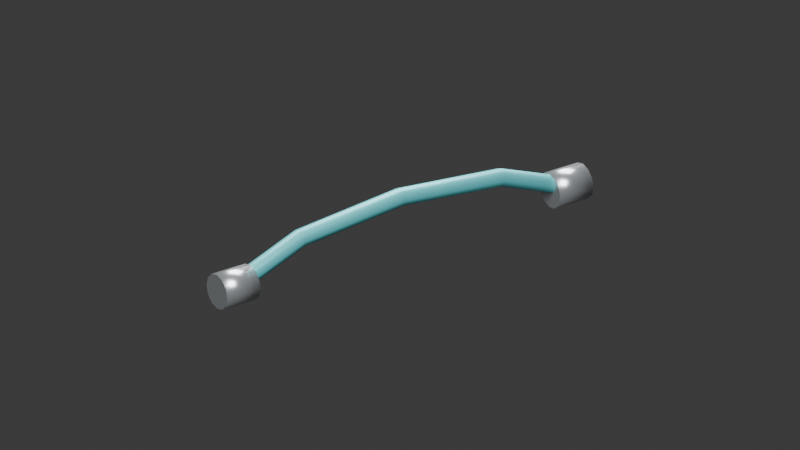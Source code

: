 # Source: Connection_HydraulicHose.blend  (saved by Blender 4.5.92; exported with 4.5.12 LTS)
import bpy
from mathutils import Matrix  # noqa: F401  (used for matrix-valued properties, if any)

bpy.ops.wm.read_factory_settings(use_empty=True)
scene = bpy.context.scene
scene.name = 'Connection_HydraulicHose'

# ---- materials (node trees are filled in below, after node groups)
mat_silver = bpy.data.materials.new('silver')
mat_silver.diffuse_color = (0.69, 0.73, 0.76, 1.0)
mat_oil = bpy.data.materials.new('oil')
mat_oil.diffuse_color = (0.14, 0.68, 0.73, 1.0)

# ---- material node trees
mat_silver.use_nodes = True; mat_silver.node_tree.nodes.clear()
_N = mat_silver.node_tree.nodes; _L = mat_silver.node_tree.links
n0 = _N.new('ShaderNodeBsdfPrincipled'); n0.name = 'Principled BSDF'; n0.location = (-200, 100)
n0.inputs[0].default_value = (0.69, 0.73, 0.76, 1.0)
n0.inputs[1].default_value = 0.75
n0.inputs[2].default_value = 0.28
n1 = _N.new('ShaderNodeOutputMaterial'); n1.name = 'Material Output'; n1.location = (200, 100)
_L.new(n0.outputs[0], n1.inputs[0])
n1.is_active_output = True
mat_oil.use_nodes = True; mat_oil.node_tree.nodes.clear()
_N = mat_oil.node_tree.nodes; _L = mat_oil.node_tree.links
n0 = _N.new('ShaderNodeBsdfPrincipled'); n0.name = 'Principled BSDF'; n0.location = (-200, 100)
n0.inputs[0].default_value = (0.14, 0.68, 0.73, 1.0)
n0.inputs[1].default_value = 0.22
n0.inputs[2].default_value = 0.43
n1 = _N.new('ShaderNodeOutputMaterial'); n1.name = 'Material Output'; n1.location = (200, 100)
_L.new(n0.outputs[0], n1.inputs[0])
n1.is_active_output = True

# ---- world
world_world = bpy.data.worlds.new('World'); scene.world = world_world
world_world.use_nodes = True; world_world.node_tree.nodes.clear()
_N = world_world.node_tree.nodes; _L = world_world.node_tree.links
n0 = _N.new('ShaderNodeOutputWorld'); n0.name = 'World Output'; n0.location = (200, 100)
n1 = _N.new('ShaderNodeBackground'); n1.name = 'Background'; n1.location = (-200, 100)
n1.inputs[0].default_value = (0.05088, 0.05088, 0.05088, 1.0)
_L.new(n1.outputs[0], n0.inputs[0])
n0.is_active_output = True
world_world.color = (0.12, 0.12, 0.12)
world_world.sun_shadow_jitter_overblur = 0.0

# ---- cameras
cam_camera_006 = bpy.data.cameras.new('Camera.006')
cam_camera_006.type = 'ORTHO'
cam_camera_006.ortho_scale = 2.0

# ---- lights
light_area_010 = bpy.data.lights.new('Area.010', 'AREA')
light_area_010.energy = 1000.0
light_area_010.size = 5.0
light_area_010.size_y = 1.0
light_area_011 = bpy.data.lights.new('Area.011', 'AREA')
light_area_011.energy = 800.0
light_area_011.size = 5.0
light_area_011.size_y = 1.0

# ---- meshes
me_cylinder_005 = bpy.data.meshes.new('Cylinder.005')
me_cylinder_005.from_pydata([(0.0, 0.047, -0.05), (0.0, 0.047, 0.05), (0.0235, 0.0407, -0.05), (0.0235, 0.0407, 0.05), (0.0407, 0.0235, -0.05), (0.0407, 0.0235, 0.05), (0.047, 0.0, -0.05), (0.047, 0.0, 0.05), (0.0407, -0.0235, -0.05), (0.0407, -0.0235, 0.05), (0.0235, -0.0407, -0.05), (0.0235, -0.0407, 0.05), (0.0, -0.047, -0.05), (0.0, -0.047, 0.05), (-0.0235, -0.0407, -0.05), (-0.0235, -0.0407, 0.05), (-0.0407, -0.0235, -0.05), (-0.0407, -0.0235, 0.05), (-0.047, 0.0, -0.05), (-0.047, 0.0, 0.05), (-0.0407, 0.0235, -0.05), (-0.0407, 0.0235, 0.05), (-0.0235, 0.0407, -0.05), (-0.0235, 0.0407, 0.05)], [], [(0, 1, 3, 2), (2, 3, 5, 4), (4, 5, 7, 6), (6, 7, 9, 8), (8, 9, 11, 10), (10, 11, 13, 12), (12, 13, 15, 14), (14, 15, 17, 16), (16, 17, 19, 18), (18, 19, 21, 20), (3, 1, 23, 21, 19, 17, 15, 13, 11, 9, 7, 5), (20, 21, 23, 22), (22, 23, 1, 0), (0, 2, 4, 6, 8, 10, 12, 14, 16, 18, 20, 22)])
me_cylinder_005.polygons.foreach_set('use_smooth', [1, 1, 1, 1, 1, 1, 1, 1, 1, 1, 0, 1, 1, 0])
_uv = me_cylinder_005.uv_layers.new(name='UVMap')
_uv.uv.foreach_set('vector', [1.0, 0.5, 1.0, 1.0, 0.9167, 1.0, 0.9167, 0.5, 0.9167, 0.5, 0.9167, 1.0, 0.8333, 1.0, 0.8333, 0.5, 0.8333, 0.5, 0.8333, 1.0, 0.75, 1.0, 0.75, 0.5, 0.75, 0.5, 0.75, 1.0, 0.6667, 1.0, 0.6667, 0.5, 0.6667, 0.5, 0.6667, 1.0, 0.5833, 1.0, 0.5833, 0.5, 0.5833, 0.5, 0.5833, 1.0, 0.5, 1.0, 0.5, 0.5, 0.5, 0.5, 0.5, 1.0, 0.4167, 1.0, 0.4167, 0.5, 0.4167, 0.5, 0.4167, 1.0, 0.3333, 1.0, 0.3333, 0.5, 0.3333, 0.5, 0.3333, 1.0, 0.25, 1.0, 0.25, 0.5, 0.25, 0.5, 0.25, 1.0, 0.1667, 1.0, 0.1667, 0.5, 0.37, 0.4578, 0.25, 0.49, 0.13, 0.4578, 0.04215, 0.37, 0.01, 0.25, 0.04215, 0.13, 0.13, 0.04215, 0.25, 0.01, 0.37, 0.04215, 0.4578, 0.13, 0.49, 0.25, 0.4578, 0.37, 0.1667, 0.5, 0.1667, 1.0, 0.08333, 1.0, 0.08333, 0.5, 0.08333, 0.5, 0.08333, 1.0, 7.451e-08, 1.0, 7.451e-08, 0.5, 0.75, 0.49, 0.87, 0.4578, 0.9578, 0.37, 0.99, 0.25, 0.9578, 0.13, 0.87, 0.04215, 0.75, 0.01, 0.63, 0.04215, 0.5422, 0.13, 0.51, 0.25, 0.5422, 0.37, 0.63, 0.4578])
me_cylinder_005.materials.append(mat_silver)
me_cylinder_005.update()
me_cylinder_006 = bpy.data.meshes.new('Cylinder.006')
me_cylinder_006.from_pydata([(0.0, 0.047, -0.05), (0.0, 0.047, 0.05), (0.0235, 0.0407, -0.05), (0.0235, 0.0407, 0.05), (0.0407, 0.0235, -0.05), (0.0407, 0.0235, 0.05), (0.047, 0.0, -0.05), (0.047, 0.0, 0.05), (0.0407, -0.0235, -0.05), (0.0407, -0.0235, 0.05), (0.0235, -0.0407, -0.05), (0.0235, -0.0407, 0.05), (0.0, -0.047, -0.05), (0.0, -0.047, 0.05), (-0.0235, -0.0407, -0.05), (-0.0235, -0.0407, 0.05), (-0.0407, -0.0235, -0.05), (-0.0407, -0.0235, 0.05), (-0.047, 0.0, -0.05), (-0.047, 0.0, 0.05), (-0.0407, 0.0235, -0.05), (-0.0407, 0.0235, 0.05), (-0.0235, 0.0407, -0.05), (-0.0235, 0.0407, 0.05)], [], [(0, 1, 3, 2), (2, 3, 5, 4), (4, 5, 7, 6), (6, 7, 9, 8), (8, 9, 11, 10), (10, 11, 13, 12), (12, 13, 15, 14), (14, 15, 17, 16), (16, 17, 19, 18), (18, 19, 21, 20), (3, 1, 23, 21, 19, 17, 15, 13, 11, 9, 7, 5), (20, 21, 23, 22), (22, 23, 1, 0), (0, 2, 4, 6, 8, 10, 12, 14, 16, 18, 20, 22)])
me_cylinder_006.polygons.foreach_set('use_smooth', [1, 1, 1, 1, 1, 1, 1, 1, 1, 1, 0, 1, 1, 0])
_uv = me_cylinder_006.uv_layers.new(name='UVMap')
_uv.uv.foreach_set('vector', [1.0, 0.5, 1.0, 1.0, 0.9167, 1.0, 0.9167, 0.5, 0.9167, 0.5, 0.9167, 1.0, 0.8333, 1.0, 0.8333, 0.5, 0.8333, 0.5, 0.8333, 1.0, 0.75, 1.0, 0.75, 0.5, 0.75, 0.5, 0.75, 1.0, 0.6667, 1.0, 0.6667, 0.5, 0.6667, 0.5, 0.6667, 1.0, 0.5833, 1.0, 0.5833, 0.5, 0.5833, 0.5, 0.5833, 1.0, 0.5, 1.0, 0.5, 0.5, 0.5, 0.5, 0.5, 1.0, 0.4167, 1.0, 0.4167, 0.5, 0.4167, 0.5, 0.4167, 1.0, 0.3333, 1.0, 0.3333, 0.5, 0.3333, 0.5, 0.3333, 1.0, 0.25, 1.0, 0.25, 0.5, 0.25, 0.5, 0.25, 1.0, 0.1667, 1.0, 0.1667, 0.5, 0.37, 0.4578, 0.25, 0.49, 0.13, 0.4578, 0.04215, 0.37, 0.01, 0.25, 0.04215, 0.13, 0.13, 0.04215, 0.25, 0.01, 0.37, 0.04215, 0.4578, 0.13, 0.49, 0.25, 0.4578, 0.37, 0.1667, 0.5, 0.1667, 1.0, 0.08333, 1.0, 0.08333, 0.5, 0.08333, 0.5, 0.08333, 1.0, 7.451e-08, 1.0, 7.451e-08, 0.5, 0.75, 0.49, 0.87, 0.4578, 0.9578, 0.37, 0.99, 0.25, 0.9578, 0.13, 0.87, 0.04215, 0.75, 0.01, 0.63, 0.04215, 0.5422, 0.13, 0.51, 0.25, 0.5422, 0.37, 0.63, 0.4578])
me_cylinder_006.materials.append(mat_silver)
me_cylinder_006.update()
me_flexibleline = bpy.data.meshes.new('FlexibleLine')
me_flexibleline.from_pydata([(-0.5063, 0.01697, 0.1358), (-0.5089, 1.118e-08, 0.1423), (-0.5063, -0.01697, 0.1358), (-0.5, -0.024, 0.12), (-0.4937, -0.01697, 0.1042), (-0.4911, -3.725e-09, 0.09772), (-0.4937, 0.01697, 0.1042), (-0.5, 0.024, 0.12), (-0.304, 0.01697, 0.2165), (-0.3057, 1.071e-08, 0.2233), (-0.304, -0.01697, 0.2165), (-0.3, -0.024, 0.2), (-0.296, -0.01697, 0.1835), (-0.2943, -4.657e-09, 0.1767), (-0.296, 0.01697, 0.1835), (-0.3, 0.024, 0.2), (-1.863e-09, 0.01697, 0.247), (-3.725e-09, 1.118e-08, 0.254), (-1.863e-09, -0.01697, 0.247), (0.0, -0.024, 0.23), (4.657e-10, -0.01697, 0.213), (3.725e-09, -3.725e-09, 0.206), (1.863e-09, 0.01697, 0.213), (0.0, 0.024, 0.23), (0.304, 0.01697, 0.2165), (0.3057, 1.118e-08, 0.2233), (0.304, -0.01697, 0.2165), (0.3, -0.024, 0.2), (0.296, -0.01697, 0.1835), (0.2943, -3.725e-09, 0.1767), (0.296, 0.01697, 0.1835), (0.3, 0.024, 0.2), (0.5063, 0.01697, 0.1358), (0.5089, 1.071e-08, 0.1423), (0.5063, -0.01697, 0.1358), (0.5, -0.024, 0.12), (0.4937, -0.01697, 0.1042), (0.4911, -4.889e-09, 0.09772), (0.4937, 0.01697, 0.1042), (0.5, 0.024, 0.12)], [], [(0, 8, 15, 7), (1, 9, 8, 0), (2, 10, 9, 1), (3, 11, 10, 2), (4, 12, 11, 3), (5, 13, 12, 4), (6, 14, 13, 5), (7, 15, 14, 6), (8, 16, 23, 15), (9, 17, 16, 8), (10, 18, 17, 9), (11, 19, 18, 10), (12, 20, 19, 11), (13, 21, 20, 12), (14, 22, 21, 13), (15, 23, 22, 14), (16, 24, 31, 23), (17, 25, 24, 16), (18, 26, 25, 17), (19, 27, 26, 18), (20, 28, 27, 19), (21, 29, 28, 20), (22, 30, 29, 21), (23, 31, 30, 22), (24, 32, 39, 31), (25, 33, 32, 24), (26, 34, 33, 25), (27, 35, 34, 26), (28, 36, 35, 27), (29, 37, 36, 28), (30, 38, 37, 29), (31, 39, 38, 30)])
me_flexibleline.polygons.foreach_set('use_smooth', [True] * 32)
_uv = me_flexibleline.uv_layers.new(name='UVMap')
_uv.uv.foreach_set('vector', [0.0, 1.0, 0.25, 1.0, 0.25, 0.875, 0.0, 0.875, 0.0, 0.125, 0.25, 0.125, 0.25, 0.0, 0.0, 0.0, 0.0, 0.25, 0.25, 0.25, 0.25, 0.125, 0.0, 0.125, 0.0, 0.375, 0.25, 0.375, 0.25, 0.25, 0.0, 0.25, 0.0, 0.5, 0.25, 0.5, 0.25, 0.375, 0.0, 0.375, 0.0, 0.625, 0.25, 0.625, 0.25, 0.5, 0.0, 0.5, 0.0, 0.75, 0.25, 0.75, 0.25, 0.625, 0.0, 0.625, 0.0, 0.875, 0.25, 0.875, 0.25, 0.75, 0.0, 0.75, 0.25, 1.0, 0.5, 1.0, 0.5, 0.875, 0.25, 0.875, 0.25, 0.125, 0.5, 0.125, 0.5, 0.0, 0.25, 0.0, 0.25, 0.25, 0.5, 0.25, 0.5, 0.125, 0.25, 0.125, 0.25, 0.375, 0.5, 0.375, 0.5, 0.25, 0.25, 0.25, 0.25, 0.5, 0.5, 0.5, 0.5, 0.375, 0.25, 0.375, 0.25, 0.625, 0.5, 0.625, 0.5, 0.5, 0.25, 0.5, 0.25, 0.75, 0.5, 0.75, 0.5, 0.625, 0.25, 0.625, 0.25, 0.875, 0.5, 0.875, 0.5, 0.75, 0.25, 0.75, 0.5, 1.0, 0.75, 1.0, 0.75, 0.875, 0.5, 0.875, 0.5, 0.125, 0.75, 0.125, 0.75, 0.0, 0.5, 0.0, 0.5, 0.25, 0.75, 0.25, 0.75, 0.125, 0.5, 0.125, 0.5, 0.375, 0.75, 0.375, 0.75, 0.25, 0.5, 0.25, 0.5, 0.5, 0.75, 0.5, 0.75, 0.375, 0.5, 0.375, 0.5, 0.625, 0.75, 0.625, 0.75, 0.5, 0.5, 0.5, 0.5, 0.75, 0.75, 0.75, 0.75, 0.625, 0.5, 0.625, 0.5, 0.875, 0.75, 0.875, 0.75, 0.75, 0.5, 0.75, 0.75, 1.0, 1.0, 1.0, 1.0, 0.875, 0.75, 0.875, 0.75, 0.125, 1.0, 0.125, 1.0, 0.0, 0.75, 0.0, 0.75, 0.25, 1.0, 0.25, 1.0, 0.125, 0.75, 0.125, 0.75, 0.375, 1.0, 0.375, 1.0, 0.25, 0.75, 0.25, 0.75, 0.5, 1.0, 0.5, 1.0, 0.375, 0.75, 0.375, 0.75, 0.625, 1.0, 0.625, 1.0, 0.5, 0.75, 0.5, 0.75, 0.75, 1.0, 0.75, 1.0, 0.625, 0.75, 0.625, 0.75, 0.875, 1.0, 0.875, 1.0, 0.75, 0.75, 0.75])
me_flexibleline.materials.append(mat_oil)
me_flexibleline.auto_texspace = False
me_flexibleline.update()

# ---- objects
ob_connection_hydraulichose = bpy.data.objects.new('Connection_HydraulicHose', None)
ob_endanchor_004 = bpy.data.objects.new('EndAnchor.004', None)
ob_endfitting = bpy.data.objects.new('EndFitting', me_cylinder_005)
ob_endfitting_001 = bpy.data.objects.new('EndFitting.001', me_cylinder_006)
ob_flexibleline = bpy.data.objects.new('FlexibleLine', me_flexibleline)
ob_startanchor_004 = bpy.data.objects.new('StartAnchor.004', None)
ob_camera_005 = bpy.data.objects.new('Camera.005', cam_camera_006)
ob_area_010 = bpy.data.objects.new('Area.010', light_area_010)
ob_area_011 = bpy.data.objects.new('Area.011', light_area_011)

# ---- transforms, parenting, visibility, modifiers, constraints
ob_connection_hydraulichose.location = (0.0, 0.0, 0.0)
ob_connection_hydraulichose.empty_display_size = 0.15
ob_endanchor_004.parent = ob_connection_hydraulichose
ob_endanchor_004.location = (0.55, 0.0, 0.12)
ob_endanchor_004.empty_display_size = 0.15
ob_endfitting.parent = ob_connection_hydraulichose
ob_endfitting.location = (-0.5, 0.0, 0.12)
ob_endfitting.rotation_euler = (0.0, 1.571, 0.0)
ob_endfitting_001.parent = ob_connection_hydraulichose
ob_endfitting_001.location = (0.5, 0.0, 0.12)
ob_endfitting_001.rotation_euler = (0.0, 1.571, 0.0)
ob_flexibleline.parent = ob_connection_hydraulichose
ob_flexibleline.location = (0.0, 0.0, 0.0)
ob_startanchor_004.parent = ob_connection_hydraulichose
ob_startanchor_004.location = (-0.55, 0.0, 0.12)
ob_startanchor_004.empty_display_size = 0.15
ob_camera_005.location = (-2.0, -3.0, 2.0)
ob_camera_005.rotation_euler = (1.097, -1.288e-08, -0.588)
ob_area_010.location = (-4.0, -5.0, 7.0)
ob_area_010.rotation_euler = (0.7409, -1.626e-08, -0.6747)
ob_area_011.location = (3.0, 4.0, 5.0)
ob_area_011.rotation_euler = (0.7854, 1.321e-07, 2.498)

# ---- collection membership
scene.collection.objects.link(ob_connection_hydraulichose)
scene.collection.objects.link(ob_endanchor_004)
scene.collection.objects.link(ob_endfitting)
scene.collection.objects.link(ob_endfitting_001)
scene.collection.objects.link(ob_flexibleline)
scene.collection.objects.link(ob_startanchor_004)
scene.collection.objects.link(ob_camera_005)
scene.collection.objects.link(ob_area_010)
scene.collection.objects.link(ob_area_011)

# ---- scene / render settings (as saved in the file)
scene.camera = ob_camera_005
scene.frame_start = 1; scene.frame_end = 250; scene.frame_set(1)
scene.render.engine = 'BLENDER_EEVEE_NEXT'
scene.render.image_settings.exr_codec = 'NONE'
scene.render.simplify_subdivision_render = 0
scene.render.simplify_child_particles_render = 0.0
scene.eevee.use_volume_custom_range = False
scene.eevee.use_fast_gi = False
scene.eevee.use_shadows = False
scene.view_settings.white_balance_temperature = 0.0
scene.view_settings.white_balance_tint = 0.0
scene.view_settings.white_balance_whitepoint = (2.97, 0.5193, -0.0414)
bpy.context.view_layer.update()
